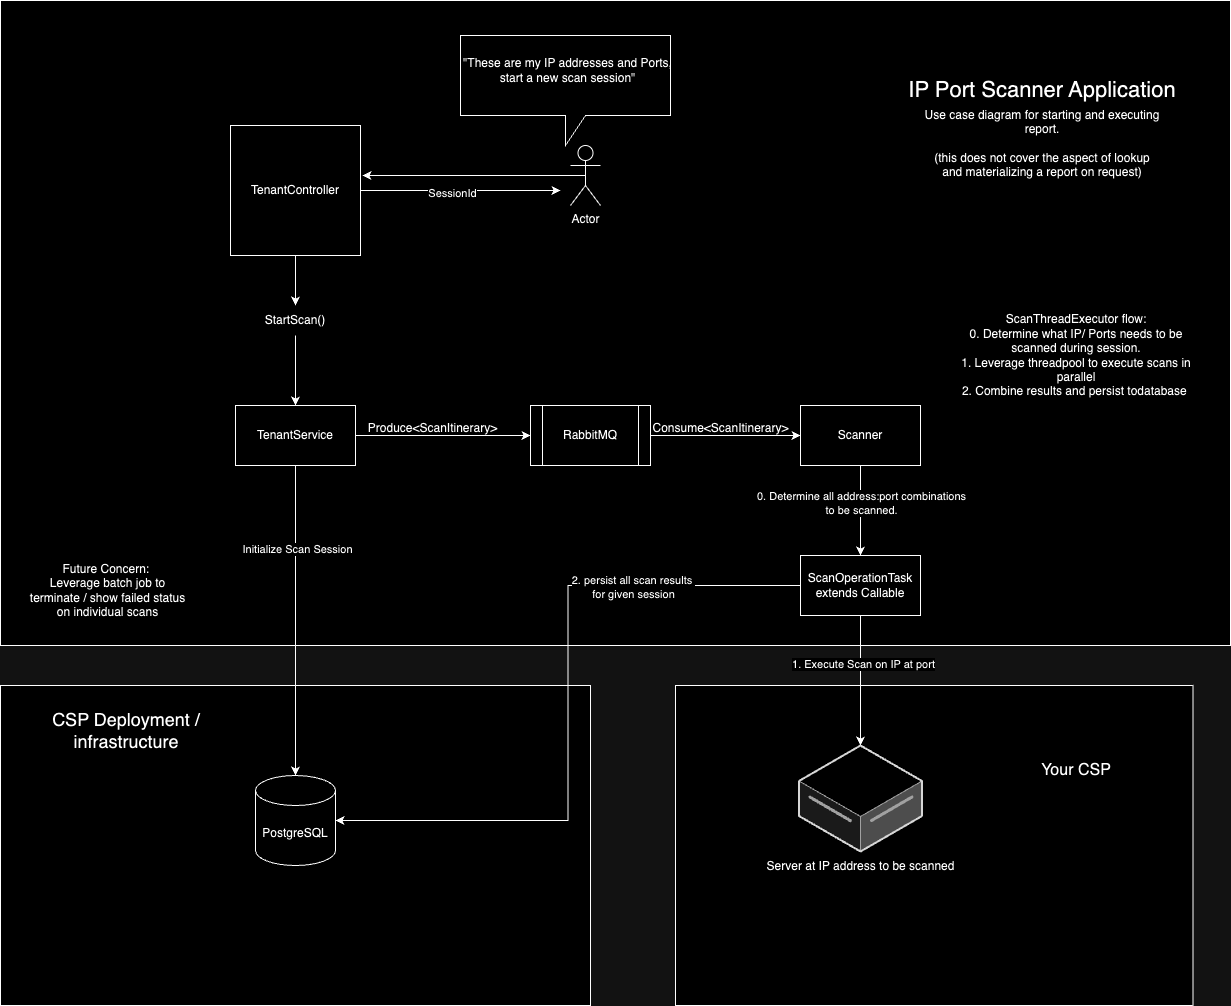

The diagram above was exported from draw.io. Its source (the exported page's mxGraphModel, read from the mxfile embedded in the PNG):
<mxGraphModel dx="2691" dy="974" grid="1" gridSize="10" guides="1" tooltips="1" connect="1" arrows="1" fold="1" page="1" pageScale="1" pageWidth="850" pageHeight="1100" math="0" shadow="0">
  <root>
    <mxCell id="0" />
    <mxCell id="1" parent="0" />
    <mxCell id="-YDNPd8wDf12rZ162Ja1-66" value="" style="rounded=0;whiteSpace=wrap;html=1;" parent="1" vertex="1">
      <mxGeometry x="525" y="800" width="517.5" height="320" as="geometry" />
    </mxCell>
    <mxCell id="-YDNPd8wDf12rZ162Ja1-49" value="" style="rounded=0;whiteSpace=wrap;html=1;" parent="1" vertex="1">
      <mxGeometry x="-150" y="800" width="590" height="320" as="geometry" />
    </mxCell>
    <mxCell id="-YDNPd8wDf12rZ162Ja1-37" value="" style="rounded=0;whiteSpace=wrap;html=1;" parent="1" vertex="1">
      <mxGeometry x="-150" y="115" width="1230" height="645" as="geometry" />
    </mxCell>
    <mxCell id="-YDNPd8wDf12rZ162Ja1-28" value="" style="shape=callout;whiteSpace=wrap;html=1;perimeter=calloutPerimeter;" parent="1" vertex="1">
      <mxGeometry x="310" y="150" width="210" height="110" as="geometry" />
    </mxCell>
    <mxCell id="-YDNPd8wDf12rZ162Ja1-4" style="edgeStyle=orthogonalEdgeStyle;rounded=0;orthogonalLoop=1;jettySize=auto;html=1;" parent="1" source="-YDNPd8wDf12rZ162Ja1-6" target="-YDNPd8wDf12rZ162Ja1-3" edge="1">
      <mxGeometry relative="1" as="geometry" />
    </mxCell>
    <mxCell id="-YDNPd8wDf12rZ162Ja1-29" style="edgeStyle=orthogonalEdgeStyle;rounded=0;orthogonalLoop=1;jettySize=auto;html=1;" parent="1" source="pra1ZwldocaRyZSLHTjp-1" edge="1">
      <mxGeometry relative="1" as="geometry">
        <mxPoint x="410" y="305" as="targetPoint" />
      </mxGeometry>
    </mxCell>
    <mxCell id="-YDNPd8wDf12rZ162Ja1-30" value="SessionId" style="edgeLabel;html=1;align=center;verticalAlign=middle;resizable=0;points=[];" parent="-YDNPd8wDf12rZ162Ja1-29" connectable="0" vertex="1">
      <mxGeometry x="-0.0923" y="-2" relative="1" as="geometry">
        <mxPoint as="offset" />
      </mxGeometry>
    </mxCell>
    <mxCell id="pra1ZwldocaRyZSLHTjp-1" value="TenantController" style="whiteSpace=wrap;html=1;aspect=fixed;" parent="1" vertex="1">
      <mxGeometry x="80" y="240" width="130" height="130" as="geometry" />
    </mxCell>
    <mxCell id="-YDNPd8wDf12rZ162Ja1-2" value="PostgreSQL" style="shape=cylinder3;whiteSpace=wrap;html=1;boundedLbl=1;backgroundOutline=1;size=15;" parent="1" vertex="1">
      <mxGeometry x="105" y="890" width="80" height="90" as="geometry" />
    </mxCell>
    <mxCell id="-YDNPd8wDf12rZ162Ja1-14" style="edgeStyle=orthogonalEdgeStyle;rounded=0;orthogonalLoop=1;jettySize=auto;html=1;entryX=0;entryY=0.5;entryDx=0;entryDy=0;" parent="1" source="-YDNPd8wDf12rZ162Ja1-3" target="-YDNPd8wDf12rZ162Ja1-8" edge="1">
      <mxGeometry relative="1" as="geometry" />
    </mxCell>
    <mxCell id="xZ9Pjbj7TnVm5TDQBwQz-5" style="edgeStyle=orthogonalEdgeStyle;rounded=0;orthogonalLoop=1;jettySize=auto;html=1;" edge="1" parent="1" source="-YDNPd8wDf12rZ162Ja1-3" target="-YDNPd8wDf12rZ162Ja1-2">
      <mxGeometry relative="1" as="geometry" />
    </mxCell>
    <mxCell id="xZ9Pjbj7TnVm5TDQBwQz-6" value="Initialize Scan Session" style="edgeLabel;html=1;align=center;verticalAlign=middle;resizable=0;points=[];" vertex="1" connectable="0" parent="xZ9Pjbj7TnVm5TDQBwQz-5">
      <mxGeometry x="-0.4616" y="1" relative="1" as="geometry">
        <mxPoint as="offset" />
      </mxGeometry>
    </mxCell>
    <mxCell id="-YDNPd8wDf12rZ162Ja1-3" value="TenantService" style="rounded=0;whiteSpace=wrap;html=1;" parent="1" vertex="1">
      <mxGeometry x="85" y="520" width="120" height="60" as="geometry" />
    </mxCell>
    <mxCell id="-YDNPd8wDf12rZ162Ja1-16" style="edgeStyle=orthogonalEdgeStyle;rounded=0;orthogonalLoop=1;jettySize=auto;html=1;" parent="1" source="-YDNPd8wDf12rZ162Ja1-8" target="-YDNPd8wDf12rZ162Ja1-17" edge="1">
      <mxGeometry relative="1" as="geometry">
        <mxPoint x="520" y="550" as="targetPoint" />
      </mxGeometry>
    </mxCell>
    <mxCell id="-YDNPd8wDf12rZ162Ja1-8" value="RabbitMQ" style="shape=process;whiteSpace=wrap;html=1;backgroundOutline=1;" parent="1" vertex="1">
      <mxGeometry x="380" y="520" width="120" height="60" as="geometry" />
    </mxCell>
    <mxCell id="-YDNPd8wDf12rZ162Ja1-12" value="" style="edgeStyle=orthogonalEdgeStyle;rounded=0;orthogonalLoop=1;jettySize=auto;html=1;" parent="1" source="pra1ZwldocaRyZSLHTjp-1" target="-YDNPd8wDf12rZ162Ja1-6" edge="1">
      <mxGeometry relative="1" as="geometry">
        <mxPoint x="145" y="370" as="sourcePoint" />
        <mxPoint x="145" y="520" as="targetPoint" />
      </mxGeometry>
    </mxCell>
    <mxCell id="-YDNPd8wDf12rZ162Ja1-6" value="StartScan()" style="text;html=1;strokeColor=none;fillColor=none;align=center;verticalAlign=middle;whiteSpace=wrap;rounded=0;" parent="1" vertex="1">
      <mxGeometry x="115" y="420" width="60" height="30" as="geometry" />
    </mxCell>
    <mxCell id="-YDNPd8wDf12rZ162Ja1-15" value="Produce&amp;lt;ScanItinerary&amp;gt;" style="text;html=1;align=center;verticalAlign=middle;resizable=0;points=[];autosize=1;strokeColor=none;fillColor=none;" parent="1" vertex="1">
      <mxGeometry x="207" y="528" width="150" height="30" as="geometry" />
    </mxCell>
    <mxCell id="-YDNPd8wDf12rZ162Ja1-32" style="edgeStyle=orthogonalEdgeStyle;rounded=0;orthogonalLoop=1;jettySize=auto;html=1;entryX=0.5;entryY=0;entryDx=0;entryDy=0;" parent="1" source="-YDNPd8wDf12rZ162Ja1-17" target="-YDNPd8wDf12rZ162Ja1-31" edge="1">
      <mxGeometry relative="1" as="geometry" />
    </mxCell>
    <mxCell id="-YDNPd8wDf12rZ162Ja1-33" value="0. Determine all address:port combinations&lt;div&gt;to be scanned.&lt;/div&gt;" style="edgeLabel;html=1;align=center;verticalAlign=middle;resizable=0;points=[];" parent="-YDNPd8wDf12rZ162Ja1-32" connectable="0" vertex="1">
      <mxGeometry x="-0.1667" relative="1" as="geometry">
        <mxPoint as="offset" />
      </mxGeometry>
    </mxCell>
    <mxCell id="-YDNPd8wDf12rZ162Ja1-17" value="Scanner" style="rounded=0;whiteSpace=wrap;html=1;" parent="1" vertex="1">
      <mxGeometry x="650" y="520" width="120" height="60" as="geometry" />
    </mxCell>
    <mxCell id="-YDNPd8wDf12rZ162Ja1-19" value="Consume&amp;lt;ScanItinerary&amp;gt;" style="text;html=1;align=center;verticalAlign=middle;resizable=0;points=[];autosize=1;strokeColor=none;fillColor=none;" parent="1" vertex="1">
      <mxGeometry x="490" y="528" width="160" height="30" as="geometry" />
    </mxCell>
    <mxCell id="-YDNPd8wDf12rZ162Ja1-20" value="Actor" style="shape=umlActor;verticalLabelPosition=bottom;verticalAlign=top;html=1;outlineConnect=0;" parent="1" vertex="1">
      <mxGeometry x="420" y="260" width="30" height="60" as="geometry" />
    </mxCell>
    <mxCell id="-YDNPd8wDf12rZ162Ja1-21" value="&quot;These are my IP addresses and Ports, start a new scan session&quot;" style="text;html=1;strokeColor=none;fillColor=none;align=center;verticalAlign=middle;whiteSpace=wrap;rounded=0;" parent="1" vertex="1">
      <mxGeometry x="310" y="150" width="215" height="70" as="geometry" />
    </mxCell>
    <mxCell id="-YDNPd8wDf12rZ162Ja1-26" style="edgeStyle=orthogonalEdgeStyle;rounded=0;orthogonalLoop=1;jettySize=auto;html=1;exitX=0.5;exitY=0.5;exitDx=0;exitDy=0;exitPerimeter=0;entryX=1.015;entryY=0.385;entryDx=0;entryDy=0;entryPerimeter=0;" parent="1" source="-YDNPd8wDf12rZ162Ja1-20" target="pra1ZwldocaRyZSLHTjp-1" edge="1">
      <mxGeometry relative="1" as="geometry" />
    </mxCell>
    <mxCell id="-YDNPd8wDf12rZ162Ja1-47" style="edgeStyle=orthogonalEdgeStyle;rounded=0;orthogonalLoop=1;jettySize=auto;html=1;" parent="1" source="-YDNPd8wDf12rZ162Ja1-31" target="-YDNPd8wDf12rZ162Ja1-45" edge="1">
      <mxGeometry relative="1" as="geometry" />
    </mxCell>
    <mxCell id="-YDNPd8wDf12rZ162Ja1-53" value="1. Execute Scan on IP at port" style="edgeLabel;html=1;align=center;verticalAlign=middle;resizable=0;points=[];" parent="-YDNPd8wDf12rZ162Ja1-47" connectable="0" vertex="1">
      <mxGeometry x="-0.5857" relative="1" as="geometry">
        <mxPoint x="2" y="21" as="offset" />
      </mxGeometry>
    </mxCell>
    <mxCell id="-YDNPd8wDf12rZ162Ja1-54" style="edgeStyle=orthogonalEdgeStyle;rounded=0;orthogonalLoop=1;jettySize=auto;html=1;exitX=0;exitY=0.5;exitDx=0;exitDy=0;entryX=1;entryY=0.5;entryDx=0;entryDy=0;entryPerimeter=0;" parent="1" source="-YDNPd8wDf12rZ162Ja1-31" target="-YDNPd8wDf12rZ162Ja1-2" edge="1">
      <mxGeometry relative="1" as="geometry">
        <mxPoint x="440" y="699.5" as="targetPoint" />
        <mxPoint x="587.5" y="699.5" as="sourcePoint" />
      </mxGeometry>
    </mxCell>
    <mxCell id="xZ9Pjbj7TnVm5TDQBwQz-4" value="2. persist all scan results&amp;nbsp;&lt;br&gt;for given session" style="edgeLabel;html=1;align=center;verticalAlign=middle;resizable=0;points=[];" vertex="1" connectable="0" parent="-YDNPd8wDf12rZ162Ja1-54">
      <mxGeometry x="-0.5193" y="1" relative="1" as="geometry">
        <mxPoint as="offset" />
      </mxGeometry>
    </mxCell>
    <mxCell id="-YDNPd8wDf12rZ162Ja1-31" value="ScanOperationTask extends Callable" style="rounded=0;whiteSpace=wrap;html=1;" parent="1" vertex="1">
      <mxGeometry x="650" y="670" width="120" height="60" as="geometry" />
    </mxCell>
    <mxCell id="-YDNPd8wDf12rZ162Ja1-45" value="" style="verticalLabelPosition=bottom;html=1;verticalAlign=top;strokeWidth=1;align=center;outlineConnect=0;dashed=0;outlineConnect=0;shape=mxgraph.aws3d.dataServer;strokeColor=#5E5E5E;aspect=fixed;" parent="1" vertex="1">
      <mxGeometry x="648.5" y="860" width="123" height="106" as="geometry" />
    </mxCell>
    <mxCell id="-YDNPd8wDf12rZ162Ja1-46" value="Server at IP address to be scanned" style="text;html=1;align=center;verticalAlign=middle;resizable=0;points=[];autosize=1;strokeColor=none;fillColor=none;" parent="1" vertex="1">
      <mxGeometry x="605" y="966" width="210" height="30" as="geometry" />
    </mxCell>
    <mxCell id="-YDNPd8wDf12rZ162Ja1-48" value="&lt;font style=&quot;font-size: 22px;&quot;&gt;IP Port Scanner Application&lt;/font&gt;" style="text;html=1;strokeColor=none;fillColor=none;align=center;verticalAlign=middle;whiteSpace=wrap;rounded=0;" parent="1" vertex="1">
      <mxGeometry x="730" y="137.5" width="323.5" height="135" as="geometry" />
    </mxCell>
    <mxCell id="-YDNPd8wDf12rZ162Ja1-50" value="&lt;font style=&quot;font-size: 18px;&quot;&gt;CSP Deployment / infrastructure&lt;/font&gt;" style="text;html=1;strokeColor=none;fillColor=none;align=center;verticalAlign=middle;whiteSpace=wrap;rounded=0;" parent="1" vertex="1">
      <mxGeometry x="-133" y="830" width="218" height="30" as="geometry" />
    </mxCell>
    <mxCell id="-YDNPd8wDf12rZ162Ja1-56" value="ScanThreadExecutor flow:&lt;br&gt;0. Determine what IP/ Ports needs to be scanned during session.&lt;br&gt;1. Leverage threadpool to execute scans in parallel&lt;br&gt;2. Combine results and persist todatabase&amp;nbsp;" style="text;html=1;strokeColor=none;fillColor=none;align=center;verticalAlign=middle;whiteSpace=wrap;rounded=0;" parent="1" vertex="1">
      <mxGeometry x="805.88" y="390" width="240" height="160" as="geometry" />
    </mxCell>
    <mxCell id="-YDNPd8wDf12rZ162Ja1-60" value="Future Concern:&amp;nbsp;&lt;br&gt;Leverage batch job to &lt;br&gt;terminate / show failed status &lt;br&gt;on individual scans" style="text;html=1;align=center;verticalAlign=middle;resizable=0;points=[];autosize=1;strokeColor=none;fillColor=none;" parent="1" vertex="1">
      <mxGeometry x="-133" y="670" width="180" height="70" as="geometry" />
    </mxCell>
    <mxCell id="-YDNPd8wDf12rZ162Ja1-68" value="&lt;font style=&quot;font-size: 16px;&quot;&gt;Your CSP&lt;/font&gt;" style="text;html=1;strokeColor=none;fillColor=none;align=center;verticalAlign=middle;whiteSpace=wrap;rounded=0;" parent="1" vertex="1">
      <mxGeometry x="861.75" y="840" width="128.25" height="90" as="geometry" />
    </mxCell>
    <mxCell id="-YDNPd8wDf12rZ162Ja1-70" value="Use case diagram for starting and executing report.&lt;br&gt;&lt;br&gt;(this does not cover the aspect of lookup and materializing a report on request)" style="text;html=1;strokeColor=none;fillColor=none;align=center;verticalAlign=middle;whiteSpace=wrap;rounded=0;" parent="1" vertex="1">
      <mxGeometry x="771.75" y="242.5" width="240" height="30" as="geometry" />
    </mxCell>
  </root>
</mxGraphModel>